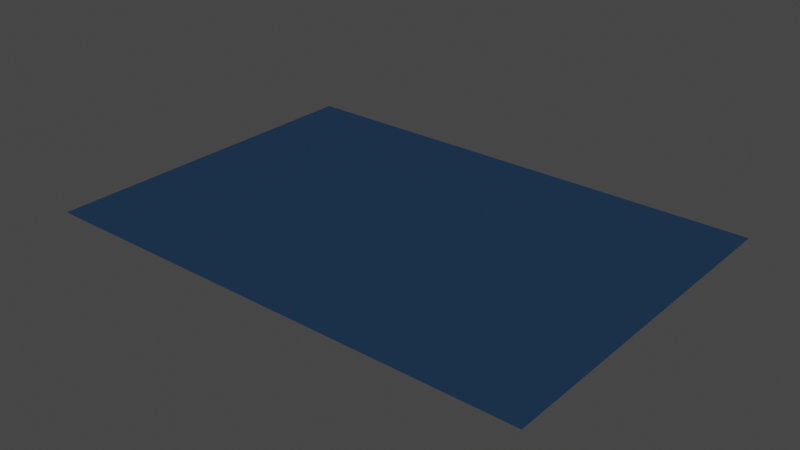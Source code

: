 # Source: rug.blend  (saved by Blender 2.93.20; exported with 4.5.12 LTS)
import bpy
from mathutils import Matrix  # noqa: F401  (used for matrix-valued properties, if any)

bpy.ops.wm.read_factory_settings(use_empty=True)
scene = bpy.context.scene
scene.name = 'Scene'

# ---- collections
col_rug_blu = bpy.data.collections.new('rug_blu'); scene.collection.children.link(col_rug_blu)

# ---- images (referenced by path relative to the original .blend; pixels are not part of the script)
import os
ASSET_DIR = os.environ.get("B2B_ASSET_DIR", "")  # directory of the original .blend (textures are referenced by path, not embedded)
HERE = os.path.dirname(os.path.abspath(__file__))  # packed textures are extracted next to this script under _unpacked/

def load_image(name, relpath, width, height, colorspace="sRGB"):
    """Load a texture the original file referenced (path relative to the .blend, or extracted next to this script)."""
    p = next((c for c in (os.path.join(HERE, relpath), os.path.join(ASSET_DIR, relpath)) if relpath and os.path.exists(c)), "")
    if p:
        img = bpy.data.images.load(p, check_existing=True)
        img.name = name
    else:  # same state as the original file: an image datablock whose file is absent (Cycles renders it pink)
        img = bpy.data.images.new(name, width, height)
        img.source = "FILE"
        img.filepath = "//" + (relpath or name)
    img.colorspace_settings.name = colorspace
    return img
img_fabric03_diffuse_xtm_jpg = load_image('Fabric03_diffuse_xtm.jpg', 'Fabric03_diffuse_xtm.jpg', 1024, 1024, 'sRGB')
img_fabric03_normal_xtm_jpg = load_image('Fabric03_normal_xtm.jpg', 'Fabric03_normal_xtm.jpg', 1024, 1024, 'Non-Color')
img_fabric03_roughness_xtm_jpg = load_image('Fabric03_roughness_xtm.jpg', 'Fabric03_roughness_xtm.jpg', 1024, 1024, 'Non-Color')
img_fabric03_displace_xtm_jpg = load_image('Fabric03_displace_xtm.jpg', 'Fabric03_displace_xtm.jpg', 1024, 1024, 'Non-Color')

# ---- materials (node trees are filled in below, after node groups)
mat_fabric03 = bpy.data.materials.new('Fabric03')
mat_fabric03.use_transparent_shadow = False
mat_fabric03.diffuse_color = (0.07799, 0.1447, 0.2019, 1.0)

# ---- material node trees
mat_fabric03.use_nodes = True; mat_fabric03.node_tree.nodes.clear()
_N = mat_fabric03.node_tree.nodes; _L = mat_fabric03.node_tree.links
n0 = _N.new('ShaderNodeOutputMaterial'); n0.name = 'Material Output'; n0.location = (850, 500)
n1 = _N.new('ShaderNodeTexCoord'); n1.name = 'Extreme PBR Coordinate'; n1.location = (-1900, 200)
n1.label = 'Extreme PBR Coordinate'
n2 = _N.new('ShaderNodeMapping'); n2.name = 'Extreme PBR Mapping'; n2.location = (-1650, 200)
n2.label = 'Extreme PBR Mapping'
n2.inputs[3].default_value = (3.0, 3.0, 3.0)
n3 = _N.new('ShaderNodeBsdfPrincipled'); n3.name = 'Extreme PBR BSDF'; n3.location = (0, 200)
n3.label = 'Extreme PBR BSDF'
n3.distribution = 'GGX'
n3.subsurface_method = 'BURLEY'
n3.inputs[0].default_value = (0.01576, 0.04015, 0.08288, 1.0)
n3.inputs[2].default_value = 0.9
n3.inputs[3].default_value = 1.45
n3.inputs[13].default_value = 0.02
n3.inputs[27].default_value = (0.0, 0.0, 0.0, 1.0)
n3.inputs[28].default_value = 1.0
n4 = _N.new('ShaderNodeTexImage'); n4.name = 'Diffuse XTM PBR'; n4.location = (-1000, 550)
n4.label = 'Diffuse XTM PBR'
n4.image = img_fabric03_diffuse_xtm_jpg
n5 = _N.new('ShaderNodeBrightContrast'); n5.name = 'Extreme Contrast'; n5.location = (-700, 500)
n5.label = 'Extreme Contrast'
n6 = _N.new('ShaderNodeHueSaturation'); n6.name = 'Extreme Hue_sat'; n6.location = (-500, 500)
n6.label = 'Extreme Hue_sat'
n7 = _N.new('ShaderNodeTexImage'); n7.name = 'Normal XTM PBR'; n7.location = (-1000, -400)
n7.label = 'Normal XTM PBR'
n7.image = img_fabric03_normal_xtm_jpg
n8 = _N.new('ShaderNodeNormalMap'); n8.name = 'Normal XTM Ctrl'; n8.location = (-250, -400)
n8.label = 'Normal XTM Ctrl'
n8.inputs[0].default_value = 0.5
n9 = _N.new('ShaderNodeTexImage'); n9.name = 'Roughness XTM PBR'; n9.location = (-1000, -150)
n9.label = 'Roughness XTM PBR'
n9.image = img_fabric03_roughness_xtm_jpg
n10 = _N.new('ShaderNodeGamma'); n10.name = 'Roughness XTM Ctrl'; n10.location = (-500, -150)
n10.label = 'Roughness XTM Ctrl'
n11 = _N.new('ShaderNodeInvert'); n11.name = 'Invert Roughness XTM Ctrl'; n11.location = (-700, -150)
n11.label = 'Invert Roughness Ctrl'
n11.inputs[0].default_value = 0.0
n12 = _N.new('ShaderNodeTexImage'); n12.name = 'Extreme_AO Emulation'; n12.location = (-1000, 800)
n12.label = 'Extreme_AO Emulation'
n12.image = img_fabric03_displace_xtm_jpg
n13 = _N.new('ShaderNodeBrightContrast'); n13.name = 'Extreme PBR Contrast'; n13.location = (-700, 750)
n13.label = 'Extreme PBR Contrast'
n13.inputs[1].default_value = 0.3
n13.inputs[2].default_value = 0.7
n14 = _N.new('ShaderNodeValToRGB'); n14.name = 'Occlusion AO'; n14.location = (-500, 800)
n14.label = 'Occlusion AO'
while len(n14.color_ramp.elements) > 1: n14.color_ramp.elements.remove(n14.color_ramp.elements[-1])
n14.color_ramp.elements[0].position = 0.0; n14.color_ramp.elements[0].color = (0.0, 0.0, 0.0, 1.0)
_e = n14.color_ramp.elements.new(1.0); _e.color = (1.0, 1.0, 1.0, 1.0)
n15 = _N.new('ShaderNodeMix'); n15.name = 'Mixer AO'; n15.location = (-200, 550)
n15.label = 'Mixer AO'
n15.data_type = 'RGBA'
n15.blend_type = 'MULTIPLY'
n15.inputs[0].default_value = 0.0
n16 = _N.new('ShaderNodeMixShader'); n16.name = 'Transpartent XTM'; n16.location = (500, 400)
n16.label = 'Transpartent XTM'
n16.inputs[0].default_value = 0.0
n17 = _N.new('ShaderNodeBsdfTransparent'); n17.name = 'Transparent BSDF'; n17.location = (300, 300)
n18 = _N.new('ShaderNodeSeparateXYZ'); n18.name = 'Separate XYZ_XTM'; n18.location = (-720, -430)
n18.width = 100
n18.hide = True
n19 = _N.new('ShaderNodeInvert'); n19.name = 'INVERT_Y'; n19.location = (-570, -460)
n19.label = 'Y Invert ON'
n19.width = 100
n19.hide = True
n20 = _N.new('ShaderNodeCombineXYZ'); n20.name = 'Combine XYZ_XTM'; n20.location = (-420, -490)
n20.width = 100
n20.hide = True
_L.new(n4.outputs[0], n5.inputs[0])
_L.new(n5.outputs[0], n6.inputs[4])
_L.new(n2.outputs[0], n4.inputs[0])
_L.new(n2.outputs[0], n7.inputs[0])
_L.new(n9.outputs[0], n11.inputs[1])
_L.new(n11.outputs[0], n10.inputs[0])
_L.new(n2.outputs[0], n9.inputs[0])
_L.new(n2.outputs[0], n12.inputs[0])
_L.new(n12.outputs[0], n13.inputs[0])
_L.new(n13.outputs[0], n14.inputs[0])
_L.new(n14.outputs[0], n15.inputs[7])
_L.new(n6.outputs[0], n15.inputs[6])
_L.new(n16.outputs[0], n0.inputs[0])
_L.new(n3.outputs[0], n16.inputs[1])
_L.new(n17.outputs[0], n16.inputs[2])
_L.new(n7.outputs[0], n18.inputs[0])
_L.new(n18.outputs[0], n20.inputs[0])
_L.new(n18.outputs[1], n19.inputs[1])
_L.new(n18.outputs[2], n20.inputs[2])
_L.new(n19.outputs[0], n20.inputs[1])
_L.new(n20.outputs[0], n8.inputs[1])
_L.new(n1.outputs[2], n2.inputs[0])
n0.is_active_output = True

# ---- world
world_world = bpy.data.worlds.new('World'); scene.world = world_world
world_world.use_nodes = True; world_world.node_tree.nodes.clear()
_N = world_world.node_tree.nodes; _L = world_world.node_tree.links
n0 = _N.new('ShaderNodeOutputWorld'); n0.name = 'World Output'; n0.location = (300, 300)
n1 = _N.new('ShaderNodeBackground'); n1.name = 'Background'; n1.location = (10, 300)
n1.inputs[0].default_value = (0.05088, 0.05088, 0.05088, 1.0)
_L.new(n1.outputs[0], n0.inputs[0])
n0.is_active_output = True
world_world.color = (0.05088, 0.05088, 0.05088)
world_world.use_sun_shadow = False
world_world.sun_shadow_jitter_overblur = 0.0

# ---- meshes
me_plane_207 = bpy.data.meshes.new('Plane.207')
me_plane_207.from_pydata([(-0.5706, -1.0, 0.0), (0.5706, -1.0, 0.0), (-0.5706, 1.0, 0.0), (0.5706, 1.0, 0.0)], [], [(0, 1, 3, 2)])
_uv = me_plane_207.uv_layers.new(name='UVMap')
_uv.uv.foreach_set('vector', [0.0, 0.0, 1.0, 0.0, 1.0, 1.0, 0.0, 1.0])
me_plane_207.materials.append(mat_fabric03)
me_plane_207.use_remesh_fix_poles = True
me_plane_207.use_remesh_preserve_attributes = False
me_plane_207.use_mirror_vertex_groups = False
me_plane_207.update()

# ---- objects
ob_rug_blue = bpy.data.objects.new('rug_blue', me_plane_207)

# ---- transforms, parenting, visibility, modifiers, constraints
ob_rug_blue.location = (0.01705, 0.01805, 0.0007116)
ob_rug_blue.scale = (0.75, 0.3, 1.0)
ob_rug_blue.lineart.crease_threshold = 0.0

# ---- collection membership
col_rug_blu.objects.link(ob_rug_blue)

# ---- scene / render settings (as saved in the file)
scene.frame_start = 1; scene.frame_end = 250; scene.frame_set(1)
scene.render.engine = 'BLENDER_EEVEE_NEXT'
scene.cycles.use_denoising = False
scene.cycles.samples = 128
scene.cycles.sampling_pattern = 'TABULATED_SOBOL'
scene.cycles.use_adaptive_sampling = False
scene.cycles.use_light_tree = False
scene.view_settings.view_transform = 'Filmic'
bpy.context.view_layer.update()

# ---- added for rendering (the .blend has no active camera and no usable light): camera, sun
cam_auto = bpy.data.cameras.new('AutoCamera')
cam_auto.lens = 50.0
cam_auto.sensor_width = 36.0
cam_auto.clip_end = 1000.0
ob_auto_camera = bpy.data.objects.new('AutoCamera', cam_auto)
scene.collection.objects.link(ob_auto_camera)
ob_auto_camera.location = (0.984178, -1.1425, 0.774413)
ob_auto_camera.rotation_euler = (1.09748, -7.21219e-08, 0.694738)
scene.camera = ob_auto_camera
light_auto_sun = bpy.data.lights.new('AutoSun', 'SUN')
light_auto_sun.energy = 3.0
light_auto_sun.angle = 0.0523599
ob_auto_sun = bpy.data.objects.new('AutoSun', light_auto_sun)
scene.collection.objects.link(ob_auto_sun)
ob_auto_sun.rotation_euler = (0.872665, 0.174533, 0.523599)
bpy.context.view_layer.update()
